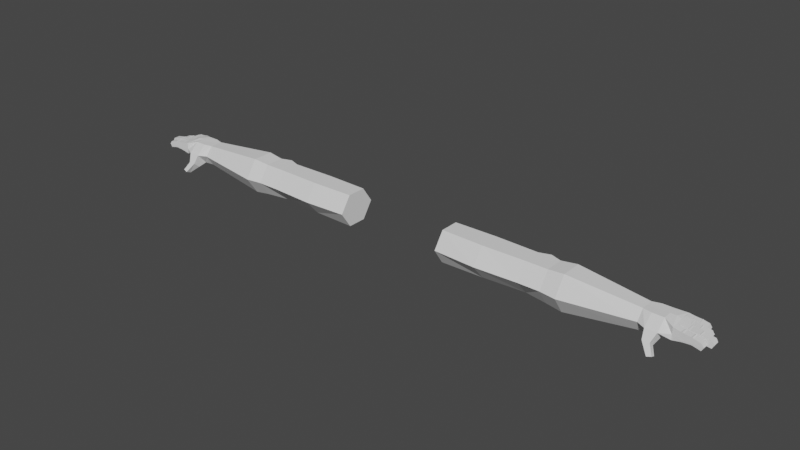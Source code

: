 # Source: RawArms.blend  (saved by Blender 2.91.10; exported with 4.5.12 LTS)
import bpy
from mathutils import Matrix  # noqa: F401  (used for matrix-valued properties, if any)

bpy.ops.wm.read_factory_settings(use_empty=True)
scene = bpy.context.scene
scene.name = 'Scene'

# ---- world
world_world = bpy.data.worlds.new('World'); scene.world = world_world
world_world.use_nodes = True; world_world.node_tree.nodes.clear()
_N = world_world.node_tree.nodes; _L = world_world.node_tree.links
n0 = _N.new('ShaderNodeOutputWorld'); n0.name = 'World Output'; n0.location = (300, 300)
n1 = _N.new('ShaderNodeBackground'); n1.name = 'Background'; n1.location = (10, 300)
n1.inputs[0].default_value = (0.05088, 0.05088, 0.05088, 1.0)
_L.new(n1.outputs[0], n0.inputs[0])
n0.is_active_output = True
world_world.color = (0.05088, 0.05088, 0.05088)
world_world.use_sun_shadow = False
world_world.sun_shadow_jitter_overblur = 0.0

# ---- meshes
me_arms = bpy.data.meshes.new('Arms')
me_arms.from_pydata([(-0.4667, 2.667, -0.7909), (-0.4667, 2.667, 0.7752), (-0.3235, 12.17, -0.4525), (-0.3235, 12.17, 0.545), (0.4667, 2.667, -0.7909), (0.4667, 2.667, 0.7752), (0.3235, 12.17, -0.4525), (0.3235, 12.17, 0.545), (-0.4667, 7.978, -0.7909), (-0.4667, 6.895, -0.7909), (-0.4667, 6.895, 0.7752), (-0.4667, 7.978, 0.7752), (0.2849, 6.895, -0.7909), (0.4667, 7.978, -0.7909), (0.4667, 7.978, 0.7752), (0.4667, 6.895, 0.7752), (-0.6484, 7.437, -0.7909), (-0.6484, 7.437, 0.7752), (-1.0, 2.667, -0.007852), (-0.6933, 12.17, 0.1013), (0.6933, 12.17, 0.1013), (1.0, 2.667, -0.007852), (1.0, 7.978, -0.007852), (1.0, 6.895, -0.007852), (-1.0, 6.895, -0.007852), (-1.0, 7.978, -0.007852), (-1.182, 7.437, -0.007852), (-1.46e-09, 12.17, -0.489), (-1.46e-09, 12.17, 0.5439), (-1.918e-09, 2.667, -0.7909), (-1.918e-09, 2.667, 0.7752), (-1.918e-09, 7.978, 0.7752), (-1.918e-09, 6.895, 0.7752), (-1.918e-09, 7.978, -0.7909), (-1.918e-09, 6.895, -0.7909), (-0.1817, 7.437, -0.7909), (-1.918e-09, 7.437, 0.7752), (-2.776e-17, 2.667, -0.007852), (-0.5141, 4.781, -0.7909), (0.5165, 4.781, 0.7752), (-0.5141, 4.781, 0.7752), (0.4162, 4.781, -0.7909), (-1.103, 4.781, -0.007852), (1.105, 4.781, -0.007852), (0.001184, 4.781, 0.7752), (0.001184, 4.781, -0.7909), (-0.5187, 8.768, 0.8625), (0.5187, 8.768, -0.8782), (-0.5187, 8.768, -0.8782), (0.5187, 8.768, 0.8625), (1.112, 8.768, -0.007852), (-1.112, 8.768, -0.007852), (-2.091e-09, 8.768, -0.8782), (-2.091e-09, 8.768, 0.8625), (-0.7599, 12.58, 0.1272), (-0.4225, 12.58, -0.4219), (-2.146e-10, 12.58, -0.5065), (-2.146e-10, 12.58, 0.548), (0.4225, 12.58, 0.5563), (0.9053, 12.58, 0.1076), (0.4225, 12.58, -0.4219), (-0.4225, 12.58, 0.5563), (-0.6424, 13.59, 0.1174), (-0.7599, 13.13, 0.1364), (-0.4225, 13.13, -0.2561), (-2.146e-10, 13.13, -0.2524), (-2.146e-10, 13.13, 0.5601), (0.4225, 13.13, 0.5575), (0.9053, 13.13, 0.1076), (0.4225, 13.13, -0.2561), (-0.4225, 13.13, 0.5575), (1.131, 12.64, -0.2784), (-0.639, 13.59, -0.1349), (-2.146e-10, 13.42, -0.1747), (-2.146e-10, 13.42, 0.5582), (0.6632, 13.6, 0.4425), (0.6666, 13.6, 0.1174), (0.6632, 13.6, -0.1349), (-0.639, 13.59, 0.4425), (0.8316, 12.64, -0.5431), (1.131, 12.98, -0.2824), (0.8316, 12.98, -0.5387), (1.374, 13.01, -0.7512), (1.137, 13.01, -0.8598), (1.34, 13.22, -0.6885), (1.103, 13.21, -0.7914), (-0.3328, 13.63, 0.1692), (-0.3343, 13.63, -0.06364), (-0.01344, 13.61, -0.03117), (-0.01344, 13.61, 0.4776), (0.357, 13.61, 0.4644), (0.3554, 13.61, 0.1678), (0.357, 13.61, -0.06546), (-0.3343, 13.63, 0.4651), (-0.01344, 13.61, 0.1923), (0.7189, 14.91, 0.08415), (0.7113, 14.82, -0.0785), (0.7113, 14.82, 0.2297), (0.4051, 14.83, -0.0785), (0.4077, 14.92, 0.08415), (0.4051, 14.83, 0.2297), (-6.985e-09, 15.05, 0.2297), (0.3223, 15.05, 0.2297), (0.3207, 15.13, 0.08415), (0.3223, 15.05, -0.0785), (-6.519e-09, 15.13, 0.08415), (-6.985e-09, 15.05, -0.0785), (-0.4015, 14.8, 0.08415), (-0.3971, 14.71, -0.0785), (-0.09099, 14.73, -0.0785), (-0.3971, 14.71, 0.2297), (-0.09099, 14.73, 0.2297), (-0.09701, 14.82, 0.08415), (-0.7993, 14.51, 0.08415), (-0.7813, 14.42, -0.0785), (-0.7813, 14.42, 0.2297), (-0.4632, 14.47, -0.0785), (-0.4762, 14.56, 0.08415), (-0.4632, 14.47, 0.2297), (0.3261, 14.03, 0.3762), (0.3261, 14.03, -0.03937), (0.373, 14.02, 0.3848), (0.389, 14.43, 0.3398), (0.3874, 14.43, 0.07651), (0.3714, 14.02, 0.04543), (0.6826, 14.01, 0.0214), (0.6987, 14.42, 0.07651), (0.6952, 14.42, 0.3398), (0.6792, 14.01, 0.3838), (-0.06514, 14.36, 0.09077), (-0.03929, 13.99, 0.07087), (-0.03929, 13.99, 0.3871), (-0.06514, 14.36, 0.3359), (-0.3712, 14.34, 0.3359), (-0.3454, 13.96, 0.3831), (-0.3696, 14.34, 0.09072), (-0.3438, 13.96, 0.05658), (-0.04133, 14.02, 0.369), (-0.04133, 14.02, 0.01539), (-0.3474, 13.99, 0.0008096), (-0.04133, 14.02, 0.07244), (0.3207, 14.08, 0.02521), (0.3207, 14.56, 0.06372), (0.3223, 14.56, 0.3347), (0.3223, 14.08, 0.3783), (-6.519e-09, 14.08, 0.03617), (-6.519e-09, 14.56, 0.06372), (-6.985e-09, 14.56, 0.3347), (-6.985e-09, 14.08, 0.379), (-0.6864, 13.86, 0.3817), (-0.7339, 14.14, 0.3326), (-0.7373, 14.14, 0.1021), (-0.6898, 13.86, 0.04904), (-0.3683, 13.91, 0.3881), (-0.4157, 14.19, 0.3326), (-0.3667, 13.91, 0.08547), (-0.4142, 14.19, 0.1103), (0.3755, 14.08, -0.01033), (0.6817, 14.07, -0.03343), (0.3755, 14.08, 0.3599), (0.3739, 14.08, 0.05023), (0.6851, 14.07, 0.02991), (0.6817, 14.07, 0.359), (0.6766, 13.94, -0.05623), (0.3687, 13.95, 0.0657), (0.6766, 13.94, 0.3785), (0.3703, 13.95, -0.02193), (0.3703, 13.95, 0.383), (0.68, 13.94, 0.03729), (0.3872, 14.38, 0.003632), (0.3872, 14.38, 0.327), (0.6968, 14.37, 0.07008), (0.6934, 14.37, 0.000443), (0.3856, 14.38, 0.07288), (0.6934, 14.37, 0.3269), (0.391, 14.47, -0.004301), (0.391, 14.47, 0.3107), (0.7011, 14.47, 0.07743), (0.6972, 14.46, -0.004301), (0.3899, 14.48, 0.07743), (0.6972, 14.46, 0.3107), (-0.001468, 14.03, 0.3783), (-0.001468, 14.03, -0.02466), (0.3245, 14.03, 0.04078), (-0.001468, 14.03, 0.05322), (-6.985e-09, 14.14, -0.02192), (0.3223, 14.14, -0.03283), (0.3207, 14.14, 0.02962), (0.3223, 14.14, 0.3604), (-6.519e-09, 14.14, 0.03933), (-6.985e-09, 14.14, 0.361), (-6.985e-09, 14.52, -0.008392), (0.3207, 14.52, 0.06038), (-6.519e-09, 14.52, 0.06133), (0.3223, 14.52, -0.009462), (0.3223, 14.52, 0.3256), (-6.985e-09, 14.52, 0.3256), (-6.985e-09, 14.6, -0.01239), (0.3207, 14.61, 0.06528), (-6.519e-09, 14.61, 0.06528), (0.3223, 14.6, -0.01239), (0.3223, 14.6, 0.3147), (-6.985e-09, 14.6, 0.3147), (-0.3474, 13.99, 0.3653), (-0.3458, 13.99, 0.05926), (-0.03722, 13.96, 0.01126), (-0.03722, 13.96, 0.0806), (-0.3445, 13.94, 0.3767), (-0.3429, 13.94, 0.0656), (-0.3445, 13.94, -0.005871), (-0.03722, 13.96, 0.3814), (-0.3737, 14.37, 0.01066), (-0.06762, 14.39, 0.313), (-0.06762, 14.39, 0.01107), (-0.06819, 14.4, 0.09014), (-0.3737, 14.37, 0.313), (-0.3727, 14.38, 0.09009), (-0.3692, 14.31, 0.01845), (-0.06311, 14.33, 0.3258), (-0.06311, 14.33, 0.02012), (-0.06311, 14.33, 0.08921), (-0.3692, 14.31, 0.3255), (-0.3676, 14.31, 0.08803), (-0.7398, 14.18, 0.3103), (-0.4216, 14.23, 0.3103), (-0.4219, 14.24, 0.1071), (-0.745, 14.19, 0.09984), (-0.7398, 14.18, 0.02099), (-0.4216, 14.23, 0.03051), (-0.7284, 14.11, 0.3274), (-0.7318, 14.11, 0.09595), (-0.7284, 14.11, 0.03002), (-0.4103, 14.16, 0.3282), (-0.4087, 14.16, 0.1075), (-0.4103, 14.16, 0.04427), (-0.6942, 13.89, 0.05387), (-0.6908, 13.89, -0.004885), (-0.3726, 13.94, 0.03255), (-0.6908, 13.89, 0.3664), (-0.3726, 13.94, 0.3722), (-0.3711, 13.94, 0.08773), (-0.6847, 13.83, 0.05639), (-0.6813, 13.83, -0.02246), (-0.3647, 13.88, 0.021), (-0.6813, 13.83, 0.3786), (-0.3647, 13.88, 0.3867), (-0.3631, 13.88, 0.09447), (-0.3356, 11.96, 0.5646), (0.3356, 11.96, -0.4788), (-0.7191, 11.96, 0.09452), (-0.3356, 11.96, -0.4788), (0.3356, 11.96, 0.5646), (0.7191, 11.96, 0.09452), (-1.499e-09, 11.96, -0.513), (-1.499e-09, 11.96, 0.5636), (-0.3296, 12.06, 0.5548), (-0.7062, 12.06, 0.09789), (0.3296, 12.06, 0.5548), (0.7062, 12.06, 0.09789), (-1.48e-09, 12.06, 0.5537)], [], [(256, 255, 3, 19), (7, 20, 59, 58), (43, 39, 5, 21), (37, 30, 1, 18), (45, 41, 4, 29), (44, 40, 1, 30), (53, 46, 11, 31), (36, 17, 10, 32), (52, 47, 13, 33), (50, 49, 14, 22), (12, 34, 35), (42, 40, 10, 24), (26, 17, 11, 25), (24, 10, 17, 26), (31, 11, 17, 36), (36, 32, 15), (9, 24, 26, 16), (16, 26, 25, 8), (38, 42, 24, 9), (47, 50, 22, 13), (29, 37, 18, 0), (41, 43, 21, 4), (2, 19, 54, 55), (6, 20, 258), (28, 7, 58, 57), (4, 21, 37, 29), (22, 14, 15, 23), (8, 33, 35, 16), (16, 35, 34, 9), (48, 52, 33, 8), (49, 53, 31, 14), (39, 44, 30, 5), (38, 45, 29, 0), (21, 5, 30, 37), (3, 28, 57, 61), (22, 23, 12, 13), (36, 15, 14), (31, 36, 14), (33, 13, 35), (13, 12, 35), (9, 34, 45, 38), (15, 32, 44, 39), (12, 23, 43, 41), (0, 18, 42, 38), (18, 1, 40, 42), (32, 10, 40, 44), (34, 12, 41, 45), (23, 15, 39, 43), (251, 254, 53, 49), (250, 253, 52, 48), (8, 25, 51, 48), (248, 252, 50, 47), (252, 251, 49, 50), (253, 248, 47, 52), (254, 247, 46, 53), (25, 11, 46, 51), (55, 54, 63, 64), (57, 58, 67, 66), (54, 61, 70, 63), (61, 57, 66, 70), (6, 27, 56, 60), (20, 6, 60, 59), (27, 2, 55, 56), (19, 3, 61, 54), (70, 66, 74, 78), (65, 64, 72, 73), (68, 69, 77, 76), (67, 68, 76, 75), (60, 56, 65, 69), (58, 59, 68, 67), (69, 68, 80, 81), (56, 55, 64, 65), (179, 176, 100, 99), (178, 175, 98, 96), (77, 73, 88, 92), (227, 226, 113, 114), (63, 70, 78, 62), (66, 67, 75, 74), (64, 63, 62, 72), (69, 65, 73, 77), (79, 81, 85, 83), (60, 69, 81, 79), (68, 59, 71, 80), (59, 60, 79, 71), (82, 83, 85, 84), (71, 79, 83, 82), (80, 71, 82, 84), (81, 80, 84, 85), (201, 198, 103, 102), (200, 197, 106, 104), (214, 213, 109, 112), (213, 211, 108, 109), (73, 72, 87, 88), (78, 74, 89, 93), (226, 223, 115, 113), (74, 75, 90, 89), (95, 96, 98, 99), (97, 95, 99, 100), (175, 179, 99, 98), (180, 177, 95, 97), (177, 178, 96, 95), (176, 180, 97, 100), (105, 101, 102, 103), (106, 105, 103, 104), (198, 200, 104, 103), (197, 199, 105, 106), (202, 201, 102, 101), (199, 202, 101, 105), (108, 107, 112, 109), (107, 110, 111, 112), (215, 212, 111, 110), (216, 215, 110, 107), (212, 214, 112, 111), (211, 216, 107, 108), (114, 113, 117, 116), (113, 115, 118, 117), (223, 224, 118, 115), (224, 225, 117, 118), (228, 227, 114, 116), (225, 228, 116, 117), (167, 165, 128, 121), (170, 174, 127, 122), (124, 160, 157), (175, 169, 123), (165, 168, 125, 128), (174, 171, 126, 127), (166, 157, 158, 163), (169, 173, 123), (172, 178, 126), (164, 167, 121, 124), (173, 170, 122, 123), (135, 216, 211), (209, 139, 138, 205), (210, 206, 130, 131), (218, 220, 129, 132), (208, 207, 134, 136), (222, 221, 133, 135), (207, 210, 131, 134), (221, 218, 132, 133), (217, 211, 213, 219), (205, 130, 206), (219, 129, 220), (138, 140, 130), (184, 181, 148, 145), (193, 196, 147, 146), (181, 119, 144, 148), (196, 195, 143, 147), (186, 187, 141), (194, 200, 142), (182, 185, 186, 120), (192, 194, 142), (145, 185, 182), (197, 191, 146), (119, 183, 141, 144), (195, 192, 142, 143), (234, 156, 233), (236, 237, 243, 242), (227, 228, 234, 231), (152, 235, 236), (245, 246, 155, 153), (232, 233, 156, 154), (244, 245, 153, 149), (229, 232, 154, 150), (241, 244, 149, 152), (230, 229, 150, 151), (151, 226, 227), (151, 227, 231), (124, 121, 159, 160), (128, 125, 161, 162), (121, 128, 162, 159), (91, 90, 167, 164), (77, 92, 166, 163), (92, 91, 164, 166), (75, 76, 168, 165), (76, 77, 163, 168), (90, 75, 165, 167), (163, 125, 168), (158, 161, 125), (163, 158, 125), (124, 157, 166), (164, 124, 166), (160, 159, 170, 173), (158, 157, 169, 172), (157, 160, 173, 169), (162, 161, 171, 174), (161, 158, 172, 171), (159, 162, 174, 170), (122, 127, 180, 176), (175, 123, 179), (127, 126, 177, 180), (172, 169, 175, 178), (171, 172, 126), (123, 122, 176, 179), (178, 177, 126), (90, 91, 183, 119), (92, 88, 182, 120), (91, 92, 120, 183), (88, 94, 184, 182), (89, 90, 119, 181), (94, 89, 181, 184), (144, 141, 187, 188), (184, 145, 182), (120, 186, 141), (183, 120, 141), (148, 144, 188, 190), (145, 148, 190, 189), (188, 187, 192, 195), (186, 185, 191, 194), (187, 186, 194, 192), (185, 189, 193, 191), (190, 188, 195, 196), (189, 190, 196, 193), (146, 147, 202, 199), (147, 143, 201, 202), (200, 198, 142), (194, 191, 197, 200), (191, 193, 146), (143, 142, 198, 201), (145, 189, 185), (197, 146, 199), (213, 214, 129), (135, 211, 217), (134, 131, 137, 203), (136, 134, 203, 204), (131, 130, 140, 137), (136, 139, 209), (94, 88, 205, 206), (88, 87, 209, 205), (93, 89, 210, 207), (86, 93, 207, 208), (89, 94, 206, 210), (87, 86, 208, 209), (222, 135, 217), (132, 129, 214, 212), (135, 133, 215, 216), (133, 132, 212, 215), (219, 213, 129), (205, 138, 130), (140, 138, 219, 220), (138, 139, 217, 219), (203, 137, 218, 221), (204, 203, 221, 222), (137, 140, 220, 218), (139, 204, 222, 217), (243, 237, 155), (241, 152, 242), (154, 156, 225, 224), (150, 154, 224, 223), (151, 150, 223, 226), (230, 151, 231), (236, 235, 230, 231), (235, 238, 229, 230), (238, 239, 232, 229), (239, 240, 233, 232), (237, 236, 231, 234), (240, 237, 234, 233), (228, 225, 156), (237, 240, 155), (153, 155, 240, 239), (149, 153, 239, 238), (152, 149, 238, 235), (152, 236, 242), (72, 62, 241, 242), (62, 78, 244, 241), (78, 93, 245, 244), (93, 86, 246, 245), (87, 72, 242, 243), (86, 87, 243, 246), (136, 204, 139), (208, 136, 209), (243, 155, 246), (234, 228, 156), (259, 255, 247, 254), (2, 256, 19), (258, 257, 251, 252), (27, 6, 248, 253), (248, 258, 252), (257, 259, 254, 251), (48, 51, 249, 250), (51, 46, 247, 249), (7, 28, 259, 257), (2, 250, 256), (20, 7, 257, 258), (250, 249, 256), (28, 3, 255, 259), (248, 6, 258), (249, 247, 255, 256), (2, 27, 253, 250)])
_uv = me_arms.uv_layers.new(name='UVMap')
_uv.uv.foreach_set('vector', [0.5, 0.2482, 0.625, 0.2482, 0.625, 0.25, 0.5, 0.25, 0.625, 0.5, 0.5, 0.5, 0.5, 0.5, 0.625, 0.5, 0.5, 0.7081, 0.625, 0.7081, 0.625, 0.75, 0.5, 0.75, 0.5, 0.875, 0.625, 0.875, 0.625, 1.0, 0.5, 1.0, 0.25, 0.7081, 0.375, 0.7081, 0.375, 0.75, 0.25, 0.75, 0.75, 0.7081, 0.875, 0.7081, 0.875, 0.75, 0.75, 0.75, 0.75, 0.5572, 0.875, 0.5572, 0.875, 0.5828, 0.75, 0.5828, 0.75, 0.6245, 0.875, 0.6245, 0.875, 0.6662, 0.75, 0.6662, 0.25, 0.5572, 0.375, 0.5572, 0.375, 0.5828, 0.25, 0.5828, 0.5, 0.5572, 0.625, 0.5572, 0.625, 0.5828, 0.5, 0.5828, 0.375, 0.6662, 0.25, 0.6662, 0.25, 0.6245, 0.5, 0.04192, 0.625, 0.04192, 0.625, 0.08384, 0.5, 0.08384, 0.5, 0.1255, 0.625, 0.1255, 0.625, 0.1672, 0.5, 0.1672, 0.5, 0.08384, 0.625, 0.08384, 0.625, 0.1255, 0.5, 0.1255, 0.75, 0.5828, 0.875, 0.5828, 0.875, 0.6245, 0.75, 0.6245, 0.75, 0.6245, 0.75, 0.6662, 0.625, 0.6662, 0.375, 0.08384, 0.5, 0.08384, 0.5, 0.1255, 0.375, 0.1255, 0.375, 0.1255, 0.5, 0.1255, 0.5, 0.1672, 0.375, 0.1672, 0.375, 0.04192, 0.5, 0.04192, 0.5, 0.08384, 0.375, 0.08384, 0.375, 0.5572, 0.5, 0.5572, 0.5, 0.5828, 0.375, 0.5828, 0.375, 0.875, 0.5, 0.875, 0.5, 1.0, 0.375, 1.0, 0.375, 0.7081, 0.5, 0.7081, 0.5, 0.75, 0.375, 0.75, 0.375, 0.25, 0.5, 0.25, 0.5, 0.25, 0.375, 0.25, 0.375, 0.5, 0.5, 0.5, 0.5, 0.5018, 0.75, 0.5, 0.625, 0.5, 0.625, 0.5, 0.75, 0.5, 0.375, 0.75, 0.5, 0.75, 0.5, 0.875, 0.375, 0.875, 0.5, 0.5828, 0.625, 0.5828, 0.625, 0.6662, 0.5, 0.6662, 0.125, 0.5828, 0.25, 0.5828, 0.25, 0.6245, 0.125, 0.6245, 0.125, 0.6245, 0.25, 0.6245, 0.25, 0.6662, 0.125, 0.6662, 0.125, 0.5572, 0.25, 0.5572, 0.25, 0.5828, 0.125, 0.5828, 0.625, 0.5572, 0.75, 0.5572, 0.75, 0.5828, 0.625, 0.5828, 0.625, 0.7081, 0.75, 0.7081, 0.75, 0.75, 0.625, 0.75, 0.125, 0.7081, 0.25, 0.7081, 0.25, 0.75, 0.125, 0.75, 0.5, 0.75, 0.625, 0.75, 0.625, 0.875, 0.5, 0.875, 0.875, 0.5, 0.75, 0.5, 0.75, 0.5, 0.875, 0.5, 0.5, 0.5828, 0.5, 0.6662, 0.375, 0.6662, 0.375, 0.5828, 0.75, 0.6245, 0.625, 0.6662, 0.625, 0.5828, 0.75, 0.5828, 0.75, 0.6245, 0.625, 0.5828, 0.25, 0.5828, 0.375, 0.5828, 0.25, 0.6245, 0.375, 0.5828, 0.375, 0.6662, 0.25, 0.6245, 0.125, 0.6662, 0.25, 0.6662, 0.25, 0.7081, 0.125, 0.7081, 0.625, 0.6662, 0.75, 0.6662, 0.75, 0.7081, 0.625, 0.7081, 0.375, 0.6662, 0.5, 0.6662, 0.5, 0.7081, 0.375, 0.7081, 0.375, 0.0, 0.5, 0.0, 0.5, 0.04192, 0.375, 0.04192, 0.5, 0.0, 0.625, 0.0, 0.625, 0.04192, 0.5, 0.04192, 0.75, 0.6662, 0.875, 0.6662, 0.875, 0.7081, 0.75, 0.7081, 0.25, 0.6662, 0.375, 0.6662, 0.375, 0.7081, 0.25, 0.7081, 0.5, 0.6662, 0.625, 0.6662, 0.625, 0.7081, 0.5, 0.7081, 0.625, 0.5035, 0.75, 0.5035, 0.75, 0.5572, 0.625, 0.5572, 0.125, 0.5035, 0.25, 0.5035, 0.25, 0.5572, 0.125, 0.5572, 0.375, 0.1672, 0.5, 0.1672, 0.5, 0.1928, 0.375, 0.1928, 0.375, 0.5035, 0.5, 0.5035, 0.5, 0.5572, 0.375, 0.5572, 0.5, 0.5035, 0.625, 0.5035, 0.625, 0.5572, 0.5, 0.5572, 0.25, 0.5035, 0.375, 0.5035, 0.375, 0.5572, 0.25, 0.5572, 0.75, 0.5035, 0.875, 0.5035, 0.875, 0.5572, 0.75, 0.5572, 0.5, 0.1672, 0.625, 0.1672, 0.625, 0.1928, 0.5, 0.1928, 0.375, 0.25, 0.5, 0.25, 0.5, 0.25, 0.375, 0.25, 0.75, 0.5, 0.625, 0.5, 0.625, 0.5, 0.75, 0.5, 0.5, 0.25, 0.625, 0.25, 0.625, 0.25, 0.5, 0.25, 0.875, 0.5, 0.75, 0.5, 0.75, 0.5, 0.875, 0.5, 0.375, 0.5, 0.25, 0.5, 0.25, 0.5, 0.375, 0.5, 0.5, 0.5, 0.375, 0.5, 0.375, 0.5, 0.5, 0.5, 0.25, 0.5, 0.125, 0.5, 0.125, 0.5, 0.25, 0.5, 0.5, 0.25, 0.625, 0.25, 0.625, 0.25, 0.5, 0.25, 0.875, 0.5, 0.75, 0.5, 0.75, 0.5, 0.875, 0.5, 0.25, 0.5, 0.125, 0.5, 0.125, 0.5, 0.25, 0.5, 0.5, 0.5, 0.375, 0.5, 0.375, 0.5, 0.5, 0.5, 0.625, 0.5, 0.5, 0.5, 0.5, 0.5, 0.625, 0.5, 0.375, 0.5, 0.25, 0.5, 0.25, 0.5, 0.375, 0.5, 0.625, 0.5, 0.5, 0.5, 0.5, 0.5, 0.625, 0.5, 0.375, 0.5, 0.5, 0.5, 0.5, 0.5, 0.375, 0.5, 0.25, 0.5, 0.125, 0.5, 0.125, 0.5, 0.25, 0.5, 0.5, 0.5, 0.625, 0.5, 0.625, 0.5, 0.5, 0.5, 0.375, 0.5, 0.375, 0.5, 0.375, 0.5, 0.375, 0.5, 0.375, 0.5, 0.25, 0.5, 0.25, 0.5, 0.375, 0.5, 0.375, 0.25, 0.5, 0.25, 0.5, 0.25, 0.375, 0.25, 0.5, 0.25, 0.625, 0.25, 0.625, 0.25, 0.5, 0.25, 0.75, 0.5, 0.625, 0.5, 0.625, 0.5, 0.75, 0.5, 0.375, 0.25, 0.5, 0.25, 0.5, 0.25, 0.375, 0.25, 0.375, 0.5, 0.25, 0.5, 0.25, 0.5, 0.375, 0.5, 0.375, 0.5, 0.375, 0.5, 0.375, 0.5, 0.375, 0.5, 0.375, 0.5, 0.375, 0.5, 0.375, 0.5, 0.375, 0.5, 0.5, 0.5, 0.5, 0.5, 0.5, 0.5, 0.5, 0.5, 0.5, 0.5, 0.375, 0.5, 0.375, 0.5, 0.5, 0.5, 0.5, 0.5, 0.375, 0.5, 0.375, 0.5, 0.5, 0.5, 0.5, 0.5, 0.375, 0.5, 0.375, 0.5, 0.5, 0.5, 0.5, 0.5, 0.5, 0.5, 0.5, 0.5, 0.5, 0.5, 0.375, 0.5, 0.5, 0.5, 0.5, 0.5, 0.375, 0.5, 0.625, 0.5, 0.5, 0.5, 0.5, 0.5, 0.625, 0.5, 0.375, 0.5, 0.25, 0.5, 0.25, 0.5, 0.375, 0.5, 0.5, 0.375, 0.375, 0.375, 0.375, 0.375, 0.5, 0.375, 0.25, 0.5, 0.125, 0.5, 0.125, 0.5, 0.25, 0.5, 0.25, 0.5, 0.125, 0.5, 0.125, 0.5, 0.25, 0.5, 0.875, 0.5, 0.75, 0.5, 0.75, 0.5, 0.875, 0.5, 0.5, 0.25, 0.625, 0.25, 0.625, 0.25, 0.5, 0.25, 0.75, 0.5, 0.625, 0.5, 0.625, 0.5, 0.75, 0.5, 0.5, 0.5, 0.375, 0.5, 0.375, 0.5, 0.5, 0.5, 0.625, 0.5, 0.5, 0.5, 0.5, 0.5, 0.625, 0.5, 0.375, 0.5, 0.5, 0.5, 0.5, 0.5, 0.375, 0.5, 0.625, 0.5, 0.5, 0.5, 0.5, 0.5, 0.625, 0.5, 0.5, 0.5, 0.375, 0.5, 0.375, 0.5, 0.5, 0.5, 0.625, 0.5, 0.625, 0.5, 0.625, 0.5, 0.625, 0.5, 0.5, 0.375, 0.625, 0.375, 0.625, 0.5, 0.5, 0.5, 0.375, 0.375, 0.5, 0.375, 0.5, 0.5, 0.375, 0.5, 0.5, 0.5, 0.375, 0.5, 0.375, 0.5, 0.5, 0.5, 0.375, 0.375, 0.5, 0.375, 0.5, 0.375, 0.375, 0.375, 0.75, 0.5, 0.625, 0.5, 0.625, 0.5, 0.75, 0.5, 0.5, 0.375, 0.625, 0.375, 0.625, 0.375, 0.5, 0.375, 0.375, 0.25, 0.5, 0.25, 0.5, 0.375, 0.375, 0.375, 0.5, 0.25, 0.625, 0.25, 0.625, 0.375, 0.5, 0.375, 0.875, 0.5, 0.75, 0.5, 0.75, 0.5, 0.875, 0.5, 0.5, 0.25, 0.625, 0.25, 0.625, 0.25, 0.5, 0.25, 0.625, 0.375, 0.5, 0.375, 0.5, 0.375, 0.625, 0.375, 0.375, 0.25, 0.5, 0.25, 0.5, 0.25, 0.375, 0.25, 0.375, 0.25, 0.5, 0.25, 0.5, 0.25, 0.375, 0.25, 0.5, 0.25, 0.625, 0.25, 0.625, 0.25, 0.5, 0.25, 0.875, 0.5, 0.875, 0.5, 0.875, 0.5, 0.875, 0.5, 0.625, 0.25, 0.5, 0.25, 0.5, 0.25, 0.625, 0.25, 0.125, 0.5, 0.125, 0.5, 0.125, 0.5, 0.125, 0.5, 0.5, 0.25, 0.375, 0.25, 0.375, 0.25, 0.5, 0.25, 0.625, 0.5, 0.625, 0.5, 0.625, 0.5, 0.625, 0.5, 0.625, 0.5, 0.625, 0.5, 0.625, 0.5, 0.625, 0.5, 0.5, 0.5, 0.5, 0.5, 0.375, 0.5, 0.375, 0.5, 0.375, 0.5, 0.5, 0.5, 0.625, 0.5, 0.5, 0.5, 0.5, 0.5, 0.625, 0.5, 0.625, 0.5, 0.5, 0.5, 0.5, 0.5, 0.625, 0.5, 0.375, 0.5, 0.375, 0.5, 0.375, 0.5, 0.375, 0.5, 0.375, 0.5, 0.5, 0.5, 0.5, 0.5, 0.375, 0.5, 0.375, 0.5, 0.5, 0.5, 0.5, 0.5, 0.625, 0.5, 0.625, 0.5, 0.5, 0.5, 0.5, 0.5, 0.625, 0.5, 0.625, 0.5, 0.5, 0.5, 0.5, 0.25, 0.5, 0.25, 0.375, 0.25, 0.125, 0.5, 0.125, 0.5, 0.25, 0.5, 0.25, 0.5, 0.625, 0.375, 0.5, 0.375, 0.5, 0.375, 0.625, 0.375, 0.625, 0.375, 0.5, 0.375, 0.5, 0.375, 0.625, 0.375, 0.5, 0.25, 0.625, 0.25, 0.625, 0.25, 0.5, 0.25, 0.5, 0.25, 0.625, 0.25, 0.625, 0.25, 0.5, 0.25, 0.875, 0.5, 0.75, 0.5, 0.75, 0.5, 0.875, 0.5, 0.875, 0.5, 0.75, 0.5, 0.75, 0.5, 0.875, 0.5, 0.125, 0.5, 0.125, 0.5, 0.25, 0.5, 0.25, 0.5, 0.375, 0.375, 0.5, 0.375, 0.5, 0.375, 0.375, 0.375, 0.5, 0.375, 0.5, 0.375, 0.375, 0.375, 0.5, 0.375, 0.5, 0.375, 0.5, 0.375, 0.625, 0.375, 0.625, 0.375, 0.5, 0.375, 0.5, 0.375, 0.625, 0.375, 0.625, 0.375, 0.5, 0.375, 0.75, 0.5, 0.625, 0.5, 0.625, 0.5, 0.75, 0.5, 0.75, 0.5, 0.625, 0.5, 0.625, 0.5, 0.75, 0.5, 0.375, 0.5, 0.5, 0.5, 0.5, 0.5, 0.375, 0.5, 0.375, 0.5, 0.5, 0.5, 0.25, 0.5, 0.25, 0.5, 0.375, 0.5, 0.375, 0.5, 0.5, 0.5, 0.375, 0.5, 0.5, 0.5, 0.5, 0.375, 0.375, 0.375, 0.375, 0.375, 0.375, 0.375, 0.375, 0.375, 0.5, 0.375, 0.625, 0.5, 0.5, 0.5, 0.5, 0.5, 0.625, 0.5, 0.625, 0.5, 0.5, 0.5, 0.5, 0.5, 0.625, 0.5, 0.375, 0.25, 0.5, 0.25, 0.5, 0.25, 0.125, 0.5, 0.125, 0.5, 0.125, 0.5, 0.125, 0.5, 0.125, 0.5, 0.125, 0.5, 0.125, 0.5, 0.125, 0.5, 0.5, 0.25, 0.5, 0.25, 0.375, 0.25, 0.625, 0.25, 0.5, 0.25, 0.5, 0.25, 0.625, 0.25, 0.625, 0.25, 0.5, 0.25, 0.5, 0.25, 0.625, 0.25, 0.875, 0.5, 0.875, 0.5, 0.875, 0.5, 0.875, 0.5, 0.875, 0.5, 0.875, 0.5, 0.875, 0.5, 0.875, 0.5, 0.5, 0.25, 0.625, 0.25, 0.625, 0.25, 0.5, 0.25, 0.5, 0.25, 0.625, 0.25, 0.625, 0.25, 0.5, 0.25, 0.5, 0.25, 0.5, 0.25, 0.375, 0.25, 0.5, 0.25, 0.375, 0.25, 0.375, 0.25, 0.5, 0.5, 0.625, 0.5, 0.625, 0.5, 0.5, 0.5, 0.625, 0.5, 0.5, 0.5, 0.5, 0.5, 0.625, 0.5, 0.625, 0.5, 0.625, 0.5, 0.625, 0.5, 0.625, 0.5, 0.5, 0.5, 0.625, 0.5, 0.625, 0.5, 0.5, 0.5, 0.375, 0.5, 0.375, 0.5, 0.375, 0.5, 0.375, 0.5, 0.375, 0.5, 0.5, 0.5, 0.5, 0.5, 0.375, 0.5, 0.625, 0.5, 0.5, 0.5, 0.5, 0.5, 0.625, 0.5, 0.5, 0.5, 0.375, 0.5, 0.375, 0.5, 0.5, 0.5, 0.625, 0.5, 0.625, 0.5, 0.625, 0.5, 0.625, 0.5, 0.375, 0.5, 0.5, 0.5, 0.5, 0.5, 0.375, 0.5, 0.5, 0.5, 0.5, 0.5, 0.375, 0.5, 0.375, 0.5, 0.5, 0.5, 0.5, 0.5, 0.375, 0.5, 0.375, 0.5, 0.5, 0.5, 0.5, 0.5, 0.375, 0.5, 0.5, 0.5, 0.625, 0.5, 0.625, 0.5, 0.5, 0.5, 0.375, 0.5, 0.375, 0.5, 0.375, 0.5, 0.375, 0.5, 0.375, 0.5, 0.5, 0.5, 0.5, 0.5, 0.375, 0.5, 0.625, 0.5, 0.5, 0.5, 0.5, 0.5, 0.625, 0.5, 0.5, 0.5, 0.375, 0.5, 0.375, 0.5, 0.5, 0.5, 0.625, 0.5, 0.625, 0.5, 0.625, 0.5, 0.625, 0.5, 0.625, 0.5, 0.625, 0.5, 0.625, 0.5, 0.625, 0.5, 0.375, 0.5, 0.5, 0.5, 0.5, 0.5, 0.625, 0.5, 0.5, 0.5, 0.5, 0.5, 0.625, 0.5, 0.375, 0.5, 0.375, 0.5, 0.375, 0.5, 0.375, 0.5, 0.5, 0.5, 0.375, 0.5, 0.5, 0.5, 0.5, 0.5, 0.625, 0.5, 0.625, 0.5, 0.5, 0.5, 0.375, 0.5, 0.5, 0.5, 0.5, 0.5, 0.625, 0.5, 0.5, 0.5, 0.5, 0.5, 0.625, 0.5, 0.375, 0.5, 0.25, 0.5, 0.25, 0.5, 0.375, 0.5, 0.5, 0.5, 0.375, 0.5, 0.375, 0.5, 0.5, 0.5, 0.375, 0.375, 0.5, 0.375, 0.5, 0.375, 0.375, 0.375, 0.75, 0.5, 0.625, 0.5, 0.625, 0.5, 0.75, 0.5, 0.5, 0.375, 0.625, 0.375, 0.625, 0.375, 0.5, 0.375, 0.625, 0.5, 0.5, 0.5, 0.5, 0.5, 0.625, 0.5, 0.5, 0.375, 0.5, 0.375, 0.375, 0.375, 0.375, 0.5, 0.375, 0.5, 0.5, 0.5, 0.5, 0.5, 0.375, 0.5, 0.5, 0.5, 0.75, 0.5, 0.625, 0.5, 0.625, 0.5, 0.75, 0.5, 0.5, 0.375, 0.625, 0.375, 0.625, 0.375, 0.5, 0.375, 0.625, 0.5, 0.5, 0.5, 0.5, 0.5, 0.625, 0.5, 0.375, 0.5, 0.25, 0.5, 0.25, 0.5, 0.375, 0.5, 0.5, 0.5, 0.375, 0.5, 0.375, 0.5, 0.5, 0.5, 0.375, 0.375, 0.5, 0.375, 0.5, 0.375, 0.375, 0.375, 0.75, 0.5, 0.625, 0.5, 0.625, 0.5, 0.75, 0.5, 0.5, 0.375, 0.625, 0.375, 0.625, 0.375, 0.5, 0.375, 0.5, 0.375, 0.625, 0.375, 0.625, 0.375, 0.5, 0.375, 0.75, 0.5, 0.625, 0.5, 0.625, 0.5, 0.75, 0.5, 0.375, 0.5, 0.5, 0.5, 0.5, 0.5, 0.375, 0.5, 0.25, 0.5, 0.25, 0.5, 0.375, 0.5, 0.375, 0.375, 0.5, 0.375, 0.5, 0.375, 0.625, 0.5, 0.5, 0.5, 0.5, 0.5, 0.625, 0.5, 0.5, 0.375, 0.5, 0.375, 0.375, 0.375, 0.375, 0.375, 0.5, 0.375, 0.5, 0.375, 0.375, 0.375, 0.5, 0.375, 0.5, 0.375, 0.5, 0.25, 0.375, 0.25, 0.375, 0.25, 0.875, 0.5, 0.75, 0.5, 0.75, 0.5, 0.875, 0.5, 0.5, 0.25, 0.625, 0.25, 0.625, 0.25, 0.5, 0.25, 0.625, 0.375, 0.5, 0.375, 0.5, 0.375, 0.625, 0.375, 0.5, 0.25, 0.375, 0.25, 0.375, 0.25, 0.5, 0.375, 0.375, 0.375, 0.375, 0.375, 0.5, 0.375, 0.25, 0.5, 0.125, 0.5, 0.125, 0.5, 0.25, 0.5, 0.875, 0.5, 0.75, 0.5, 0.75, 0.5, 0.875, 0.5, 0.5, 0.25, 0.625, 0.25, 0.625, 0.25, 0.5, 0.25, 0.625, 0.375, 0.5, 0.375, 0.5, 0.375, 0.625, 0.375, 0.375, 0.25, 0.5, 0.25, 0.5, 0.25, 0.375, 0.25, 0.5, 0.25, 0.5, 0.25, 0.375, 0.25, 0.625, 0.375, 0.5, 0.375, 0.5, 0.375, 0.625, 0.375, 0.5, 0.25, 0.625, 0.25, 0.625, 0.25, 0.5, 0.25, 0.875, 0.5, 0.75, 0.5, 0.75, 0.5, 0.875, 0.5, 0.375, 0.375, 0.375, 0.375, 0.5, 0.375, 0.375, 0.375, 0.375, 0.375, 0.5, 0.375, 0.5, 0.375, 0.375, 0.375, 0.375, 0.375, 0.5, 0.375, 0.25, 0.5, 0.125, 0.5, 0.125, 0.5, 0.25, 0.5, 0.875, 0.5, 0.75, 0.5, 0.75, 0.5, 0.875, 0.5, 0.5, 0.25, 0.625, 0.25, 0.625, 0.25, 0.5, 0.25, 0.625, 0.375, 0.5, 0.375, 0.5, 0.375, 0.625, 0.375, 0.375, 0.25, 0.5, 0.25, 0.5, 0.25, 0.375, 0.25, 0.375, 0.25, 0.375, 0.25, 0.5, 0.25, 0.5, 0.25, 0.5, 0.25, 0.375, 0.25, 0.625, 0.25, 0.5, 0.25, 0.5, 0.25, 0.625, 0.25, 0.875, 0.5, 0.875, 0.5, 0.875, 0.5, 0.875, 0.5, 0.5, 0.25, 0.625, 0.25, 0.625, 0.25, 0.5, 0.25, 0.5, 0.25, 0.5, 0.25, 0.375, 0.25, 0.375, 0.25, 0.5, 0.25, 0.5, 0.25, 0.375, 0.25, 0.5, 0.25, 0.625, 0.25, 0.625, 0.25, 0.5, 0.25, 0.875, 0.5, 0.875, 0.5, 0.875, 0.5, 0.875, 0.5, 0.625, 0.25, 0.5, 0.25, 0.5, 0.25, 0.625, 0.25, 0.125, 0.5, 0.125, 0.5, 0.125, 0.5, 0.125, 0.5, 0.5, 0.25, 0.375, 0.25, 0.375, 0.25, 0.5, 0.25, 0.375, 0.25, 0.5, 0.25, 0.5, 0.25, 0.375, 0.25, 0.5, 0.25, 0.5, 0.25, 0.625, 0.25, 0.5, 0.25, 0.5, 0.25, 0.625, 0.25, 0.875, 0.5, 0.875, 0.5, 0.875, 0.5, 0.875, 0.5, 0.5, 0.25, 0.625, 0.25, 0.625, 0.25, 0.5, 0.25, 0.5, 0.25, 0.375, 0.25, 0.375, 0.25, 0.375, 0.25, 0.5, 0.25, 0.5, 0.25, 0.375, 0.25, 0.5, 0.25, 0.625, 0.25, 0.625, 0.25, 0.5, 0.25, 0.875, 0.5, 0.875, 0.5, 0.875, 0.5, 0.875, 0.5, 0.625, 0.25, 0.5, 0.25, 0.5, 0.25, 0.625, 0.25, 0.125, 0.5, 0.125, 0.5, 0.125, 0.5, 0.125, 0.5, 0.5, 0.25, 0.375, 0.25, 0.375, 0.25, 0.5, 0.25, 0.5, 0.25, 0.5, 0.25, 0.375, 0.25, 0.5, 0.25, 0.5, 0.25, 0.375, 0.25, 0.375, 0.25, 0.5, 0.25, 0.5, 0.25, 0.375, 0.25, 0.375, 0.25, 0.5, 0.25, 0.75, 0.5018, 0.875, 0.5018, 0.875, 0.5035, 0.75, 0.5035, 0.375, 0.25, 0.5, 0.2482, 0.5, 0.25, 0.5, 0.5018, 0.625, 0.5018, 0.625, 0.5035, 0.5, 0.5035, 0.25, 0.5, 0.375, 0.5, 0.375, 0.5035, 0.25, 0.5035, 0.375, 0.5035, 0.5, 0.5018, 0.5, 0.5035, 0.625, 0.5018, 0.75, 0.5018, 0.75, 0.5035, 0.625, 0.5035, 0.375, 0.1928, 0.5, 0.1928, 0.5, 0.2465, 0.375, 0.2465, 0.5, 0.1928, 0.625, 0.1928, 0.625, 0.2465, 0.5, 0.2465, 0.625, 0.5, 0.75, 0.5, 0.75, 0.5018, 0.625, 0.5018, 0.375, 0.25, 0.375, 0.2465, 0.5, 0.2482, 0.5, 0.5, 0.625, 0.5, 0.625, 0.5018, 0.5, 0.5018, 0.375, 0.2465, 0.5, 0.2465, 0.5, 0.2482, 0.75, 0.5, 0.875, 0.5, 0.875, 0.5018, 0.75, 0.5018, 0.375, 0.5035, 0.375, 0.5, 0.5, 0.5018, 0.5, 0.2465, 0.625, 0.2465, 0.625, 0.2482, 0.5, 0.2482, 0.125, 0.5, 0.25, 0.5, 0.25, 0.5035, 0.125, 0.5035])
me_arms.use_remesh_fix_poles = True
me_arms.use_remesh_preserve_attributes = False
me_arms.use_mirror_vertex_groups = False
me_arms.update()
arm_armature = bpy.data.armatures.new('Armature')  # bones are not reproduced

# ---- objects
ob_arms = bpy.data.objects.new('Arms', me_arms)
ob_human_fps = bpy.data.objects.new('Human FPS', arm_armature)

# ---- transforms, parenting, visibility, modifiers, constraints
ob_arms.parent = ob_human_fps
ob_arms.matrix_parent_inverse = Matrix(((1.0, -0.0, 0.0, -0.0), (-0.0, 1.0, -0.0, 0.0), (0.0, -0.0, 1.0, -1.5), (-0.0, 0.0, -0.0, 1.0)))
ob_arms.location = (0.0, 0.0, 1.5)
ob_arms.rotation_euler = (0.0, 0.0, 4.712)
ob_arms.scale = (0.15, 0.15, 0.15)
ob_arms.lineart.crease_threshold = 0.0
_vg = ob_arms.vertex_groups.new(name='Root')
_vg = ob_arms.vertex_groups.new(name='Bicep.L')
for _i, _w in zip([0, 1, 4, 5, 8, 9, 10, 11, 12, 13, 14, 15, 16, 17, 18, 21, 22, 23, 24, 25, 26, 29, 30, 31, 32, 33, 34, 35, 36, 37, 38, 39, 40, 41, 42, 43, 44, 45, 47, 50], [0.9996, 0.9998, 0.9996, 0.9997, 0.1494, 0.8986, 0.917, 0.1257, 0.8967, 0.1553, 0.1403, 0.8982, 0.5095, 0.5076, 0.9996, 0.9994, 0.1635, 0.879, 0.9099, 0.1337, 0.5095, 0.9997, 0.9998, 0.1246, 0.9156, 0.1521, 0.8999, 0.5108, 0.5078, 1.0, 0.9955, 0.9954, 0.9968, 0.9948, 0.9957, 0.9931, 0.9969, 0.9955, 0.001208, 0.008237]): _vg.add([_i], _w, 'REPLACE')
_vg = ob_arms.vertex_groups.new(name='Forearm.L')
for _i, _w in zip([2, 3, 6, 7, 8, 9, 10, 11, 12, 13, 14, 15, 16, 17, 19, 20, 22, 23, 24, 25, 26, 27, 28, 31, 32, 33, 34, 35, 36, 46, 47, 48, 49, 50, 51, 52, 53, 54, 55, 56, 57, 58, 59, 60, 61, 63, 247, 248, 249, 250, 251, 252, 253, 254, 255, 256, 257, 258, 259], [0.4317, 0.4591, 0.42, 0.4441, 0.8499, 0.1014, 0.08293, 0.8739, 0.1033, 0.8437, 0.8589, 0.1017, 0.4904, 0.4923, 0.4964, 0.4181, 0.8353, 0.1209, 0.09004, 0.8657, 0.4904, 0.4053, 0.4172, 0.875, 0.08441, 0.8471, 0.1, 0.489, 0.4921, 0.9833, 0.9704, 0.9762, 0.9764, 0.9659, 0.9799, 0.9752, 0.9829, 0.1519, 0.1297, 0.109, 0.08725, 0.1072, 0.03219, 0.0901, 0.1219, 0.01776, 0.9125, 0.8881, 0.8922, 0.89, 0.9002, 0.8668, 0.8946, 0.9181, 0.7066, 0.7095, 0.6927, 0.6339, 0.6961]): _vg.add([_i], _w, 'REPLACE')
_vg = ob_arms.vertex_groups.new(name='Palm.L')
for _i, _w in zip([2, 3, 6, 7, 19, 20, 27, 28, 54, 55, 56, 57, 58, 59, 60, 61, 63, 64, 65, 66, 67, 68, 69, 70, 72, 73, 74, 75, 78, 87, 88, 89, 90, 92, 93, 94, 247, 248, 249, 250, 251, 252, 253, 254, 255, 256, 257, 258, 259], [0.5398, 0.5216, 0.4281, 0.5214, 0.4663, 0.3667, 0.5357, 0.5675, 0.7074, 0.7863, 0.7243, 0.856, 0.7215, 0.0745, 0.1911, 0.8055, 0.3465, 0.7087, 0.8093, 0.7732, 0.6735, 0.07776, 0.1813, 0.6993, 0.06476, 0.5995, 0.2664, 0.02987, 0.06014, 0.07422, 0.0954, 0.05442, 0.04743, 0.02435, 0.03143, 0.008093, 0.08328, 0.08534, 0.09997, 0.1017, 0.0888, 0.09518, 0.09148, 0.0772, 0.2823, 0.2693, 0.2843, 0.2526, 0.294]): _vg.add([_i], _w, 'REPLACE')
_vg = ob_arms.vertex_groups.new(name='Pinky1.L')
for _i, _w in zip([19, 54, 55, 61, 62, 63, 64, 66, 70, 72, 73, 74, 78, 86, 87, 88, 89, 93, 94, 134, 136, 139, 149, 150, 151, 152, 153, 154, 155, 156, 203, 204, 207, 208, 209, 210, 223, 224, 229, 230, 231, 232, 233, 234, 235, 236, 237, 238, 239, 240, 241, 242, 243, 244, 245, 246], [0.01186, 0.126, 0.03468, 0.05006, 0.9565, 0.5932, 0.2127, 0.02349, 0.1972, 0.8565, 0.08749, 0.05988, 0.9196, 0.7744, 0.6986, 0.06359, 0.1053, 0.6092, 0.01464, 0.07478, 0.05602, 0.02672, 0.8175, 0.1097, 0.03606, 0.505, 0.7651, 0.1095, 0.4815, 0.03274, 0.05159, 0.02327, 0.09748, 0.07759, 0.08386, 0.00123, 0.06894, 0.06941, 0.1487, 0.06309, 0.06058, 0.1494, 0.0581, 0.05711, 0.3791, 0.3691, 0.3505, 0.7694, 0.7263, 0.3484, 0.6894, 0.6667, 0.6772, 0.8544, 0.7886, 0.6847]): _vg.add([_i], _w, 'REPLACE')
_vg = ob_arms.vertex_groups.new(name='Pinky2.L')
for _i, _w in zip([72, 86, 87, 113, 114, 115, 116, 117, 118, 149, 150, 151, 152, 153, 154, 155, 156, 223, 224, 225, 226, 227, 228, 229, 230, 231, 232, 233, 234, 235, 236, 237, 238, 239, 240, 241, 242, 243, 244, 245, 246], [0.02512, 0.03276, 0.01801, 0.01094, 0.05623, 0.09161, 0.06205, 0.003973, 0.1674, 0.1483, 0.741, 0.4395, 0.4515, 0.1602, 0.7367, 0.4745, 0.5839, 0.7212, 0.7039, 0.2987, 0.2343, 0.2432, 0.2857, 0.7356, 0.6377, 0.6259, 0.7289, 0.7152, 0.6596, 0.5651, 0.5714, 0.5915, 0.1928, 0.2072, 0.6019, 0.2794, 0.2895, 0.2707, 0.1138, 0.125, 0.2749]): _vg.add([_i], _w, 'REPLACE')
_vg = ob_arms.vertex_groups.new(name='Pinky3.L')
for _i, _w in zip([113, 114, 115, 116, 117, 118, 150, 151, 152, 154, 155, 156, 223, 224, 225, 226, 227, 228, 229, 230, 231, 232, 233, 234, 235, 236, 237, 238, 239, 240], [0.9666, 0.9383, 0.8994, 0.9326, 0.9708, 0.8155, 0.1473, 0.5167, 0.0231, 0.1481, 0.003162, 0.373, 0.2085, 0.2232, 0.678, 0.7426, 0.7329, 0.6894, 0.1131, 0.2981, 0.3121, 0.1138, 0.2242, 0.2809, 0.04948, 0.05029, 0.03469, 0.002804, 0.000771, 0.02255]): _vg.add([_i], _w, 'REPLACE')
_vg = ob_arms.vertex_groups.new(name='Ring1.L')
for _i, _w in zip([66, 73, 74, 86, 87, 88, 89, 90, 92, 93, 94, 130, 131, 132, 133, 134, 136, 137, 138, 139, 140, 148, 153, 181, 184, 203, 204, 205, 206, 207, 208, 209, 210, 212, 215, 217, 218, 219, 220, 221, 222, 239, 245], [0.05089, 0.02348, 0.2029, 0.1144, 0.07236, 0.1204, 0.608, 0.0711, 0.02122, 0.248, 0.6597, 0.4715, 0.8142, 0.06924, 0.07001, 0.7834, 0.4545, 0.7755, 0.3031, 0.3015, 0.3126, 0.03436, 0.02018, 0.06684, 0.01725, 0.7623, 0.3095, 0.6397, 0.6805, 0.7833, 0.6202, 0.5876, 0.8292, 0.02946, 0.03204, 0.01515, 0.09516, 0.01079, 0.01031, 0.09405, 0.01714, 0.002271, 0.04213]): _vg.add([_i], _w, 'REPLACE')
_vg = ob_arms.vertex_groups.new(name='Ring2.L')
for _i, _w in zip([86, 87, 94, 107, 108, 109, 110, 111, 129, 130, 131, 132, 133, 134, 135, 136, 137, 138, 139, 140, 203, 204, 205, 206, 207, 208, 209, 210, 211, 212, 213, 214, 215, 216, 217, 218, 219, 220, 221, 222], [0.004507, 0.006329, 0.008446, 0.05844, 0.05795, 0.03578, 0.07792, 0.1093, 0.4648, 0.4768, 0.1193, 0.7201, 0.7993, 0.1137, 0.5389, 0.4599, 0.1662, 0.6345, 0.6184, 0.6372, 0.1586, 0.6192, 0.2693, 0.2641, 0.08979, 0.2762, 0.2908, 0.09465, 0.2648, 0.7172, 0.2572, 0.2316, 0.7759, 0.2698, 0.6713, 0.75, 0.6736, 0.6979, 0.8002, 0.7105]): _vg.add([_i], _w, 'REPLACE')
_vg = ob_arms.vertex_groups.new(name='Ring3.L')
for _i, _w in zip([107, 108, 109, 110, 111, 112, 129, 132, 133, 135, 138, 139, 140, 204, 211, 212, 213, 214, 215, 216, 217, 218, 219, 220, 221, 222], [0.9384, 0.939, 0.955, 0.9178, 0.8845, 0.976, 0.5121, 0.207, 0.1249, 0.4368, 0.008406, 0.009611, 0.002685, 0.002355, 0.7211, 0.2409, 0.73, 0.7572, 0.1797, 0.7169, 0.2912, 0.1498, 0.2929, 0.2696, 0.09791, 0.2516]): _vg.add([_i], _w, 'REPLACE')
_vg = ob_arms.vertex_groups.new(name='Middle1.L')
for _i, _w in zip([65, 66, 67, 70, 73, 74, 75, 87, 88, 89, 90, 91, 92, 93, 94, 119, 120, 121, 141, 144, 145, 148, 167, 181, 182, 183, 184, 185, 186, 187, 188, 189, 190, 195, 196, 205, 206], [0.009908, 0.1047, 0.03068, 0.04309, 0.1428, 0.4224, 0.1025, 0.06542, 0.5663, 0.1702, 0.5073, 0.1703, 0.1976, 0.05846, 0.1943, 0.7169, 0.6879, 0.01471, 0.475, 0.5555, 0.4372, 0.5287, 0.05696, 0.6802, 0.7107, 0.6927, 0.7058, 0.2359, 0.2356, 0.2333, 0.2984, 0.2238, 0.288, 0.008672, 0.007583, 0.04413, 0.004818]): _vg.add([_i], _w, 'REPLACE')
_vg = ob_arms.vertex_groups.new(name='Middle2.L')
for _i, _w in zip([101, 102, 104, 106, 119, 120, 141, 142, 143, 144, 145, 146, 147, 148, 181, 182, 183, 184, 185, 186, 187, 188, 189, 190, 191, 192, 193, 194, 195, 196, 197, 198, 199, 200, 201, 202], [0.01057, 0.08675, 0.0103, 0.01663, 0.2159, 0.2292, 0.4718, 0.5077, 0.8366, 0.3956, 0.515, 0.4185, 0.5582, 0.3978, 0.2208, 0.2348, 0.226, 0.2339, 0.7191, 0.7176, 0.7242, 0.6658, 0.7321, 0.6561, 0.6882, 0.7541, 0.6968, 0.7166, 0.8662, 0.7299, 0.2243, 0.2536, 0.2032, 0.252, 0.7799, 0.3469]): _vg.add([_i], _w, 'REPLACE')
_vg = ob_arms.vertex_groups.new(name='Middle3.L')
for _i, _w in zip([101, 102, 103, 104, 105, 106, 142, 143, 146, 147, 185, 189, 190, 191, 192, 193, 194, 195, 196, 197, 198, 199, 200, 201, 202], [0.9688, 0.9119, 0.9909, 0.969, 0.9776, 0.9657, 0.4816, 0.1431, 0.5689, 0.4211, 0.00613, 0.004438, 0.0005079, 0.2897, 0.2262, 0.2824, 0.2614, 0.1021, 0.2384, 0.7687, 0.7413, 0.7905, 0.7411, 0.2088, 0.6414]): _vg.add([_i], _w, 'REPLACE')
_vg = ob_arms.vertex_groups.new(name='Index1.L')
for _i, _w in zip([67, 68, 69, 73, 75, 76, 77, 88, 89, 90, 91, 92, 94, 119, 120, 121, 122, 124, 125, 128, 141, 157, 158, 159, 160, 161, 162, 163, 164, 165, 166, 167, 168, 170, 172, 174, 183], [0.1473, 0.1376, 0.1169, 0.05229, 0.8103, 0.948, 0.9141, 0.1019, 0.005196, 0.3127, 0.7353, 0.641, 0.001173, 0.02383, 0.06064, 0.5545, 0.001108, 0.41, 0.422, 0.5818, 0.0222, 0.2093, 0.2269, 0.29, 0.1969, 0.2126, 0.3076, 0.7549, 0.7625, 0.7672, 0.7431, 0.722, 0.7511, 0.03004, 0.002917, 0.03263, 0.06685]): _vg.add([_i], _w, 'REPLACE')
_vg = ob_arms.vertex_groups.new(name='Index2.L')
for _i, _w in zip([96, 97, 98, 99, 100, 121, 122, 123, 124, 125, 126, 127, 128, 157, 158, 159, 160, 161, 162, 163, 164, 165, 166, 167, 168, 169, 170, 171, 172, 173, 174, 175, 176, 177, 178, 179, 180], [0.01294, 0.03403, 0.02345, 0.003278, 0.007283, 0.3803, 0.5439, 0.4931, 0.5559, 0.5529, 0.3834, 0.4796, 0.376, 0.749, 0.7337, 0.6518, 0.7633, 0.7477, 0.6399, 0.2241, 0.2008, 0.1927, 0.2118, 0.191, 0.2336, 0.7199, 0.7132, 0.6992, 0.7047, 0.7391, 0.6739, 0.2013, 0.2803, 0.1459, 0.197, 0.182, 0.2488]): _vg.add([_i], _w, 'REPLACE')
_vg = ob_arms.vertex_groups.new(name='Index3.L')
for _i, _w in zip([95, 96, 97, 98, 99, 100, 122, 123, 126, 127, 157, 158, 159, 160, 161, 162, 169, 170, 171, 172, 173, 174, 175, 176, 177, 178, 179, 180], [0.9777, 0.9674, 0.956, 0.962, 0.9724, 0.9702, 0.4288, 0.4954, 0.6022, 0.4956, 0.01497, 0.02161, 0.02374, 0.01211, 0.02407, 0.03577, 0.255, 0.244, 0.2759, 0.2683, 0.2379, 0.2835, 0.7921, 0.7063, 0.8485, 0.7956, 0.8127, 0.7386]): _vg.add([_i], _w, 'REPLACE')
_vg = ob_arms.vertex_groups.new(name='Thumb1.L')
for _i, _w in zip([6, 20, 27, 55, 56, 58, 59, 60, 65, 67, 68, 69, 71, 73, 77, 79, 80, 81, 252, 258], [0.1111, 0.1836, 0.03001, 0.001211, 0.1084, 0.1156, 0.783, 0.5205, 0.07223, 0.07797, 0.6306, 0.5227, 0.07162, 0.04122, 0.05837, 0.03782, 0.05792, 0.02815, 0.01266, 0.09617]): _vg.add([_i], _w, 'REPLACE')
_vg = ob_arms.vertex_groups.new(name='Thumb2.L')
for _i, _w in zip([6, 20, 56, 59, 60, 68, 69, 71, 79, 80, 81, 82, 83, 84, 85], [0.02017, 0.002275, 0.02184, 0.08677, 0.1765, 0.1282, 0.1309, 0.8917, 0.9163, 0.8571, 0.8706, 0.05232, 0.04758, 0.04188, 0.0619]): _vg.add([_i], _w, 'REPLACE')
_vg = ob_arms.vertex_groups.new(name='Thumb3.L')
for _i, _w in zip([80, 81, 82, 83, 84, 85], [0.06513, 0.0675, 0.943, 0.9476, 0.9499, 0.9336]): _vg.add([_i], _w, 'REPLACE')
_vg = ob_arms.vertex_groups.new(name='Bicep.R')
_vg = ob_arms.vertex_groups.new(name='Forearm.R')
_vg = ob_arms.vertex_groups.new(name='Palm.R')
_vg = ob_arms.vertex_groups.new(name='Pinky1.R')
_vg = ob_arms.vertex_groups.new(name='Pinky2.R')
_vg = ob_arms.vertex_groups.new(name='Pinky3.R')
_vg = ob_arms.vertex_groups.new(name='Ring1.R')
_vg = ob_arms.vertex_groups.new(name='Ring2.R')
_vg = ob_arms.vertex_groups.new(name='Ring3.R')
_vg = ob_arms.vertex_groups.new(name='Middle1.R')
_vg = ob_arms.vertex_groups.new(name='Middle2.R')
_vg = ob_arms.vertex_groups.new(name='Middle3.R')
_vg = ob_arms.vertex_groups.new(name='Index1.R')
_vg = ob_arms.vertex_groups.new(name='Index2.R')
_vg = ob_arms.vertex_groups.new(name='Index3.R')
_vg = ob_arms.vertex_groups.new(name='Thumb1.R')
_vg = ob_arms.vertex_groups.new(name='Thumb2.R')
_vg = ob_arms.vertex_groups.new(name='Thumb3.R')
_m = ob_arms.modifiers.new('Mirror', 'MIRROR')
_m.use_axis = (False, True, False)
_m = ob_arms.modifiers.new('Armature', 'ARMATURE')
_m.object = ob_human_fps
ob_human_fps.location = (0.0, 0.0, 1.5)
ob_human_fps.show_in_front = True
ob_human_fps.lineart.crease_threshold = 0.0

# ---- collection membership
scene.collection.objects.link(ob_arms)
scene.collection.objects.link(ob_human_fps)

# ---- scene / render settings (as saved in the file)
scene.frame_start = 1; scene.frame_end = 250; scene.frame_set(1)
scene.render.engine = 'BLENDER_EEVEE_NEXT'
scene.cycles.use_denoising = False
scene.cycles.samples = 128
scene.cycles.sampling_pattern = 'TABULATED_SOBOL'
scene.cycles.use_adaptive_sampling = False
scene.cycles.use_light_tree = False
scene.view_settings.view_transform = 'Filmic'
bpy.context.view_layer.update()

# ---- added for rendering (the .blend has no active camera and no usable light): camera, sun
cam_auto = bpy.data.cameras.new('AutoCamera')
cam_auto.lens = 50.0
cam_auto.sensor_width = 36.0
cam_auto.clip_end = 1000.0
ob_auto_camera = bpy.data.objects.new('AutoCamera', cam_auto)
scene.collection.objects.link(ob_auto_camera)
ob_auto_camera.location = (4.22217, -5.08106, 4.87656)
ob_auto_camera.rotation_euler = (1.09748, -7.21219e-08, 0.694738)
scene.camera = ob_auto_camera
light_auto_sun = bpy.data.lights.new('AutoSun', 'SUN')
light_auto_sun.energy = 3.0
light_auto_sun.angle = 0.0523599
ob_auto_sun = bpy.data.objects.new('AutoSun', light_auto_sun)
scene.collection.objects.link(ob_auto_sun)
ob_auto_sun.rotation_euler = (0.872665, 0.174533, 0.523599)
bpy.context.view_layer.update()
